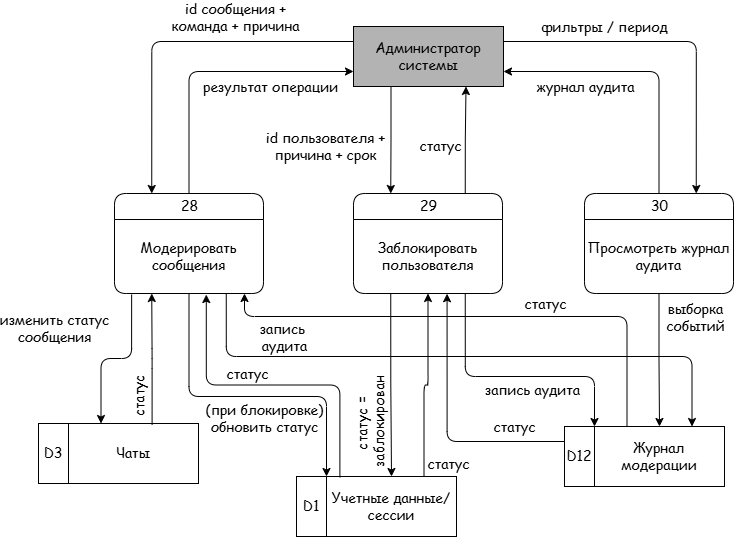

The diagram above was exported from draw.io. Its source (the exported page's mxGraphModel, read from the mxfile embedded in the PNG):
<mxGraphModel dx="1851" dy="626" grid="1" gridSize="10" guides="1" tooltips="1" connect="1" arrows="1" fold="1" page="1" pageScale="1" pageWidth="827" pageHeight="1169" math="0" shadow="0">
  <root>
    <mxCell id="0" />
    <mxCell id="1" parent="0" />
    <mxCell id="kQeDv_FgKtBOZgtp9JAP-2" parent="1" style="rounded=0;whiteSpace=wrap;html=1;shadow=0;glass=0;sketch=0;strokeWidth=1;fontFamily=Comic Sans MS;fontSize=14;fillColor=#B3B3B3;" value="Администратор системы" vertex="1">
      <mxGeometry height="60" width="150" x="339" y="40" as="geometry" />
    </mxCell>
    <mxCell id="kQeDv_FgKtBOZgtp9JAP-3" parent="1" style="swimlane;html=1;fontStyle=0;childLayout=stackLayout;horizontal=1;startSize=26;fillColor=none;horizontalStack=0;resizeParent=1;resizeLast=0;collapsible=0;marginBottom=0;swimlaneFillColor=none;align=center;rounded=1;shadow=0;comic=0;labelBackgroundColor=none;strokeWidth=1;fontFamily=Comic Sans MS;fontSize=14;swimlaneLine=1;sketch=0;glass=0;" value="28" vertex="1">
      <mxGeometry height="100" width="149" x="100" y="207" as="geometry">
        <mxRectangle height="26" width="50" x="470" y="185" as="alternateBounds" />
      </mxGeometry>
    </mxCell>
    <mxCell id="kQeDv_FgKtBOZgtp9JAP-4" parent="kQeDv_FgKtBOZgtp9JAP-3" style="text;html=1;strokeColor=none;fillColor=none;align=center;verticalAlign=middle;whiteSpace=wrap;rounded=0;shadow=1;glass=0;sketch=0;fontFamily=Comic Sans MS;fontSize=14;" value="&lt;div style=&quot;&quot;&gt;Модерировать сообщения&lt;/div&gt;" vertex="1">
      <mxGeometry height="74" width="149" y="26" as="geometry" />
    </mxCell>
    <mxCell id="kQeDv_FgKtBOZgtp9JAP-5" parent="1" style="swimlane;html=1;fontStyle=0;childLayout=stackLayout;horizontal=1;startSize=26;fillColor=none;horizontalStack=0;resizeParent=1;resizeLast=0;collapsible=0;marginBottom=0;swimlaneFillColor=none;align=center;rounded=1;shadow=0;comic=0;labelBackgroundColor=none;strokeWidth=1;fontFamily=Comic Sans MS;fontSize=14;swimlaneLine=1;sketch=0;glass=0;" value="29" vertex="1">
      <mxGeometry height="100" width="149" x="339" y="207" as="geometry">
        <mxRectangle height="26" width="50" x="470" y="185" as="alternateBounds" />
      </mxGeometry>
    </mxCell>
    <mxCell id="kQeDv_FgKtBOZgtp9JAP-6" parent="kQeDv_FgKtBOZgtp9JAP-5" style="text;html=1;strokeColor=none;fillColor=none;align=center;verticalAlign=middle;whiteSpace=wrap;rounded=0;shadow=1;glass=0;sketch=0;fontFamily=Comic Sans MS;fontSize=14;" value="Заблокировать пользователя" vertex="1">
      <mxGeometry height="74" width="149" y="26" as="geometry" />
    </mxCell>
    <mxCell id="kQeDv_FgKtBOZgtp9JAP-7" parent="1" style="swimlane;html=1;fontStyle=0;childLayout=stackLayout;horizontal=1;startSize=26;fillColor=none;horizontalStack=0;resizeParent=1;resizeLast=0;collapsible=0;marginBottom=0;swimlaneFillColor=none;align=center;rounded=1;shadow=0;comic=0;labelBackgroundColor=none;strokeWidth=1;fontFamily=Comic Sans MS;fontSize=14;swimlaneLine=1;sketch=0;glass=0;" value="30" vertex="1">
      <mxGeometry height="100" width="149" x="570" y="207" as="geometry">
        <mxRectangle height="26" width="50" x="470" y="185" as="alternateBounds" />
      </mxGeometry>
    </mxCell>
    <mxCell id="kQeDv_FgKtBOZgtp9JAP-8" parent="kQeDv_FgKtBOZgtp9JAP-7" style="text;html=1;strokeColor=none;fillColor=none;align=center;verticalAlign=middle;whiteSpace=wrap;rounded=0;shadow=1;glass=0;sketch=0;fontFamily=Comic Sans MS;fontSize=14;" value="&lt;div style=&quot;&quot;&gt;Просмотреть журнал аудита&lt;/div&gt;" vertex="1">
      <mxGeometry height="74" width="149" y="26" as="geometry" />
    </mxCell>
    <mxCell id="kQeDv_FgKtBOZgtp9JAP-11" connectable="0" parent="1" style="group;shadow=0;fontFamily=Comic Sans MS;fontSize=14;" value="" vertex="1">
      <mxGeometry height="60" width="160" x="550" y="440" as="geometry" />
    </mxCell>
    <mxCell id="kQeDv_FgKtBOZgtp9JAP-12" parent="kQeDv_FgKtBOZgtp9JAP-11" style="rounded=0;whiteSpace=wrap;html=1;shadow=0;glass=0;sketch=0;strokeWidth=1;fillColor=none;fontFamily=Comic Sans MS;fontSize=14;" value="Журнал модерации" vertex="1">
      <mxGeometry height="60" width="130" x="30" as="geometry" />
    </mxCell>
    <mxCell id="kQeDv_FgKtBOZgtp9JAP-13" parent="kQeDv_FgKtBOZgtp9JAP-11" style="rounded=0;whiteSpace=wrap;html=1;shadow=0;glass=0;sketch=0;strokeColor=#000000;strokeWidth=1;fillColor=none;fontFamily=Comic Sans MS;fontSize=14;" value="D12" vertex="1">
      <mxGeometry height="60" width="30" as="geometry" />
    </mxCell>
    <mxCell id="kQeDv_FgKtBOZgtp9JAP-14" connectable="0" parent="1" style="group;shadow=0;fontFamily=Comic Sans MS;fontSize=14;" value="" vertex="1">
      <mxGeometry height="60" width="160" x="282" y="490" as="geometry" />
    </mxCell>
    <mxCell id="kQeDv_FgKtBOZgtp9JAP-15" parent="kQeDv_FgKtBOZgtp9JAP-14" style="rounded=0;whiteSpace=wrap;html=1;shadow=0;glass=0;sketch=0;strokeWidth=1;fillColor=none;fontFamily=Comic Sans MS;fontSize=14;" value="Учетные данные/сессии" vertex="1">
      <mxGeometry height="60" width="130" x="30" as="geometry" />
    </mxCell>
    <mxCell id="kQeDv_FgKtBOZgtp9JAP-16" parent="kQeDv_FgKtBOZgtp9JAP-14" style="rounded=0;whiteSpace=wrap;html=1;shadow=0;glass=0;sketch=0;strokeColor=#000000;strokeWidth=1;fillColor=none;fontFamily=Comic Sans MS;fontSize=14;" value="D1" vertex="1">
      <mxGeometry height="60" width="30" as="geometry" />
    </mxCell>
    <mxCell id="kQeDv_FgKtBOZgtp9JAP-27" edge="1" parent="1" source="kQeDv_FgKtBOZgtp9JAP-2" style="endArrow=classic;html=1;fontFamily=Comic Sans MS;fontSize=14;edgeStyle=orthogonalEdgeStyle;startArrow=none;startFill=0;endFill=1;exitX=0;exitY=0.25;exitDx=0;exitDy=0;entryX=0.25;entryY=0;entryDx=0;entryDy=0;" target="kQeDv_FgKtBOZgtp9JAP-3" value="">
      <mxGeometry height="50" relative="1" width="50" as="geometry">
        <mxPoint x="370" y="523" as="sourcePoint" />
        <mxPoint x="460" y="523" as="targetPoint" />
      </mxGeometry>
    </mxCell>
    <mxCell id="kQeDv_FgKtBOZgtp9JAP-28" connectable="0" parent="kQeDv_FgKtBOZgtp9JAP-27" style="edgeLabel;html=1;align=center;verticalAlign=middle;resizable=0;points=[];fontSize=14;fontFamily=Comic Sans MS;labelBackgroundColor=none;" value="id сообщения +&lt;div&gt;команда + причина&lt;/div&gt;" vertex="1">
      <mxGeometry relative="1" x="0.3222" y="-1" as="geometry">
        <mxPoint x="84" y="-57" as="offset" />
      </mxGeometry>
    </mxCell>
    <mxCell id="rcptO57KfJ2auZekKAtv-1" connectable="0" parent="1" style="group;shadow=0;fontFamily=Comic Sans MS;fontSize=14;" value="" vertex="1">
      <mxGeometry height="60" width="160" x="24" y="437" as="geometry" />
    </mxCell>
    <mxCell id="rcptO57KfJ2auZekKAtv-2" parent="rcptO57KfJ2auZekKAtv-1" style="rounded=0;whiteSpace=wrap;html=1;shadow=0;glass=0;sketch=0;strokeWidth=1;fillColor=none;fontFamily=Comic Sans MS;fontSize=14;" value="Чаты" vertex="1">
      <mxGeometry height="60" width="130" x="30" as="geometry" />
    </mxCell>
    <mxCell id="rcptO57KfJ2auZekKAtv-3" parent="rcptO57KfJ2auZekKAtv-1" style="rounded=0;whiteSpace=wrap;html=1;shadow=0;glass=0;sketch=0;strokeColor=#000000;strokeWidth=1;fillColor=none;fontFamily=Comic Sans MS;fontSize=14;" value="D3" vertex="1">
      <mxGeometry height="60" width="30" as="geometry" />
    </mxCell>
    <mxCell id="rcptO57KfJ2auZekKAtv-5" edge="1" parent="1" source="kQeDv_FgKtBOZgtp9JAP-3" style="endArrow=classic;html=1;fontFamily=Comic Sans MS;fontSize=14;edgeStyle=orthogonalEdgeStyle;startArrow=none;startFill=0;endFill=1;exitX=0.5;exitY=0;exitDx=0;exitDy=0;entryX=0;entryY=0.75;entryDx=0;entryDy=0;" target="kQeDv_FgKtBOZgtp9JAP-2" value="">
      <mxGeometry height="50" relative="1" width="50" as="geometry">
        <mxPoint x="342" y="130" as="sourcePoint" />
        <mxPoint x="140" y="282" as="targetPoint" />
      </mxGeometry>
    </mxCell>
    <mxCell id="rcptO57KfJ2auZekKAtv-6" connectable="0" parent="rcptO57KfJ2auZekKAtv-5" style="edgeLabel;html=1;align=center;verticalAlign=middle;resizable=0;points=[];fontSize=14;fontFamily=Comic Sans MS;labelBackgroundColor=none;" value="&lt;div&gt;результат операции&lt;/div&gt;" vertex="1">
      <mxGeometry relative="1" x="0.3222" y="-1" as="geometry">
        <mxPoint x="14" y="14" as="offset" />
      </mxGeometry>
    </mxCell>
    <mxCell id="rcptO57KfJ2auZekKAtv-7" edge="1" parent="1" source="kQeDv_FgKtBOZgtp9JAP-2" style="endArrow=classic;html=1;fontFamily=Comic Sans MS;fontSize=14;edgeStyle=orthogonalEdgeStyle;startArrow=none;startFill=0;endFill=1;exitX=0.25;exitY=1;exitDx=0;exitDy=0;entryX=0.25;entryY=0;entryDx=0;entryDy=0;" target="kQeDv_FgKtBOZgtp9JAP-5" value="">
      <mxGeometry height="50" relative="1" width="50" as="geometry">
        <mxPoint x="180" y="252" as="sourcePoint" />
        <mxPoint x="344" y="130" as="targetPoint" />
      </mxGeometry>
    </mxCell>
    <mxCell id="rcptO57KfJ2auZekKAtv-8" connectable="0" parent="rcptO57KfJ2auZekKAtv-7" style="edgeLabel;html=1;align=center;verticalAlign=middle;resizable=0;points=[];fontSize=14;fontFamily=Comic Sans MS;labelBackgroundColor=none;" value="&lt;div&gt;id пользователя +&lt;/div&gt;&lt;div&gt;причина + срок&lt;/div&gt;" vertex="1">
      <mxGeometry relative="1" x="0.3222" y="-1" as="geometry">
        <mxPoint x="-65" y="-11" as="offset" />
      </mxGeometry>
    </mxCell>
    <mxCell id="rcptO57KfJ2auZekKAtv-9" edge="1" parent="1" source="kQeDv_FgKtBOZgtp9JAP-5" style="endArrow=classic;html=1;fontFamily=Comic Sans MS;fontSize=14;edgeStyle=orthogonalEdgeStyle;startArrow=none;startFill=0;endFill=1;exitX=0.75;exitY=0;exitDx=0;exitDy=0;entryX=0.75;entryY=1;entryDx=0;entryDy=0;" target="kQeDv_FgKtBOZgtp9JAP-2" value="">
      <mxGeometry height="50" relative="1" width="50" as="geometry">
        <mxPoint x="381" y="180" as="sourcePoint" />
        <mxPoint x="380" y="287" as="targetPoint" />
      </mxGeometry>
    </mxCell>
    <mxCell id="rcptO57KfJ2auZekKAtv-10" connectable="0" parent="rcptO57KfJ2auZekKAtv-9" style="edgeLabel;html=1;align=center;verticalAlign=middle;resizable=0;points=[];fontSize=14;fontFamily=Comic Sans MS;labelBackgroundColor=none;" value="статус" vertex="1">
      <mxGeometry relative="1" x="0.3222" y="-1" as="geometry">
        <mxPoint x="-27" y="23" as="offset" />
      </mxGeometry>
    </mxCell>
    <mxCell id="rcptO57KfJ2auZekKAtv-11" edge="1" parent="1" source="kQeDv_FgKtBOZgtp9JAP-7" style="endArrow=classic;html=1;fontFamily=Comic Sans MS;fontSize=14;edgeStyle=orthogonalEdgeStyle;startArrow=none;startFill=0;endFill=1;exitX=0.5;exitY=0;exitDx=0;exitDy=0;entryX=1;entryY=0.75;entryDx=0;entryDy=0;" target="kQeDv_FgKtBOZgtp9JAP-2" value="">
      <mxGeometry height="50" relative="1" width="50" as="geometry">
        <mxPoint x="170" y="282" as="sourcePoint" />
        <mxPoint x="334" y="160" as="targetPoint" />
      </mxGeometry>
    </mxCell>
    <mxCell id="rcptO57KfJ2auZekKAtv-12" connectable="0" parent="rcptO57KfJ2auZekKAtv-11" style="edgeLabel;html=1;align=center;verticalAlign=middle;resizable=0;points=[];fontSize=14;fontFamily=Comic Sans MS;labelBackgroundColor=none;" value="&lt;div&gt;журнал аудита&lt;/div&gt;" vertex="1">
      <mxGeometry relative="1" x="0.3222" y="-1" as="geometry">
        <mxPoint x="-13" y="16" as="offset" />
      </mxGeometry>
    </mxCell>
    <mxCell id="rcptO57KfJ2auZekKAtv-13" edge="1" parent="1" source="kQeDv_FgKtBOZgtp9JAP-2" style="endArrow=classic;html=1;fontFamily=Comic Sans MS;fontSize=14;edgeStyle=orthogonalEdgeStyle;startArrow=none;startFill=0;endFill=1;exitX=1;exitY=0.25;exitDx=0;exitDy=0;entryX=0.75;entryY=0;entryDx=0;entryDy=0;" target="kQeDv_FgKtBOZgtp9JAP-7" value="">
      <mxGeometry height="50" relative="1" width="50" as="geometry">
        <mxPoint x="240" y="202" as="sourcePoint" />
        <mxPoint x="404" y="80" as="targetPoint" />
      </mxGeometry>
    </mxCell>
    <mxCell id="rcptO57KfJ2auZekKAtv-14" connectable="0" parent="rcptO57KfJ2auZekKAtv-13" style="edgeLabel;html=1;align=center;verticalAlign=middle;resizable=0;points=[];fontSize=14;fontFamily=Comic Sans MS;labelBackgroundColor=none;" value="&lt;div&gt;фильтры / период&lt;/div&gt;" vertex="1">
      <mxGeometry relative="1" x="0.3222" y="-1" as="geometry">
        <mxPoint x="-91" y="-50" as="offset" />
      </mxGeometry>
    </mxCell>
    <mxCell id="rcptO57KfJ2auZekKAtv-16" edge="1" parent="1" source="kQeDv_FgKtBOZgtp9JAP-4" style="endArrow=classic;html=1;fontFamily=Comic Sans MS;fontSize=14;edgeStyle=orthogonalEdgeStyle;startArrow=none;startFill=0;endFill=1;exitX=0.115;exitY=1.014;exitDx=0;exitDy=0;entryX=0.25;entryY=0;entryDx=0;entryDy=0;exitPerimeter=0;" target="rcptO57KfJ2auZekKAtv-2" value="">
      <mxGeometry height="50" relative="1" width="50" as="geometry">
        <mxPoint x="371" y="130" as="sourcePoint" />
        <mxPoint x="370" y="237" as="targetPoint" />
      </mxGeometry>
    </mxCell>
    <mxCell id="rcptO57KfJ2auZekKAtv-17" connectable="0" parent="rcptO57KfJ2auZekKAtv-16" style="edgeLabel;html=1;align=center;verticalAlign=middle;resizable=0;points=[];fontSize=14;fontFamily=Comic Sans MS;labelBackgroundColor=none;" value="изменить статус&lt;div&gt;сообщения&lt;/div&gt;" vertex="1">
      <mxGeometry relative="1" x="0.3222" y="-1" as="geometry">
        <mxPoint x="-46" y="-41" as="offset" />
      </mxGeometry>
    </mxCell>
    <mxCell id="rcptO57KfJ2auZekKAtv-18" edge="1" parent="1" source="kQeDv_FgKtBOZgtp9JAP-4" style="endArrow=classic;html=1;fontFamily=Comic Sans MS;fontSize=14;edgeStyle=orthogonalEdgeStyle;startArrow=none;startFill=0;endFill=1;exitX=0.75;exitY=1;exitDx=0;exitDy=0;entryX=0.75;entryY=0;entryDx=0;entryDy=0;" target="kQeDv_FgKtBOZgtp9JAP-12" value="">
      <mxGeometry height="50" relative="1" width="50" as="geometry">
        <Array as="points">
          <mxPoint x="211.8" y="370" />
          <mxPoint x="677.5" y="370" />
        </Array>
        <mxPoint x="580" y="50" as="sourcePoint" />
        <mxPoint x="773" y="202" as="targetPoint" />
      </mxGeometry>
    </mxCell>
    <mxCell id="rcptO57KfJ2auZekKAtv-19" connectable="0" parent="rcptO57KfJ2auZekKAtv-18" style="edgeLabel;html=1;align=center;verticalAlign=middle;resizable=0;points=[];fontSize=14;fontFamily=Comic Sans MS;labelBackgroundColor=none;" value="&lt;div&gt;запись&amp;nbsp;&lt;/div&gt;&lt;div&gt;&lt;span style=&quot;background-color: transparent; color: light-dark(rgb(0, 0, 0), rgb(255, 255, 255));&quot;&gt;аудита&lt;/span&gt;&lt;/div&gt;" vertex="1">
      <mxGeometry relative="1" x="0.3222" y="-1" as="geometry">
        <mxPoint x="-275" y="-21" as="offset" />
      </mxGeometry>
    </mxCell>
    <mxCell id="rcptO57KfJ2auZekKAtv-20" edge="1" parent="1" source="kQeDv_FgKtBOZgtp9JAP-6" style="endArrow=classic;html=1;fontFamily=Comic Sans MS;fontSize=14;edgeStyle=orthogonalEdgeStyle;startArrow=none;startFill=0;endFill=1;exitX=0.75;exitY=1;exitDx=0;exitDy=0;entryX=1;entryY=0;entryDx=0;entryDy=0;" target="kQeDv_FgKtBOZgtp9JAP-13" value="">
      <mxGeometry height="50" relative="1" width="50" as="geometry">
        <Array as="points">
          <mxPoint x="450.8" y="390" />
          <mxPoint x="580" y="390" />
        </Array>
        <mxPoint x="381" y="120" as="sourcePoint" />
        <mxPoint x="380" y="227" as="targetPoint" />
      </mxGeometry>
    </mxCell>
    <mxCell id="rcptO57KfJ2auZekKAtv-21" connectable="0" parent="rcptO57KfJ2auZekKAtv-20" style="edgeLabel;html=1;align=center;verticalAlign=middle;resizable=0;points=[];fontSize=14;fontFamily=Comic Sans MS;labelBackgroundColor=none;" value="&lt;div&gt;запись&amp;nbsp;&lt;span style=&quot;background-color: transparent; color: light-dark(rgb(0, 0, 0), rgb(255, 255, 255));&quot;&gt;аудита&lt;/span&gt;&lt;/div&gt;" vertex="1">
      <mxGeometry relative="1" x="0.3222" y="-1" as="geometry">
        <mxPoint x="-23" y="12" as="offset" />
      </mxGeometry>
    </mxCell>
    <mxCell id="rcptO57KfJ2auZekKAtv-22" edge="1" parent="1" source="kQeDv_FgKtBOZgtp9JAP-8" style="endArrow=classic;html=1;fontFamily=Comic Sans MS;fontSize=14;edgeStyle=orthogonalEdgeStyle;startArrow=none;startFill=0;endFill=1;exitX=0.5;exitY=1;exitDx=0;exitDy=0;entryX=0.5;entryY=0;entryDx=0;entryDy=0;" target="kQeDv_FgKtBOZgtp9JAP-12" value="">
      <mxGeometry height="50" relative="1" width="50" as="geometry">
        <mxPoint x="371" y="150" as="sourcePoint" />
        <mxPoint x="370" y="257" as="targetPoint" />
      </mxGeometry>
    </mxCell>
    <mxCell id="rcptO57KfJ2auZekKAtv-23" connectable="0" parent="rcptO57KfJ2auZekKAtv-22" style="edgeLabel;html=1;align=center;verticalAlign=middle;resizable=0;points=[];fontSize=14;fontFamily=Comic Sans MS;labelBackgroundColor=none;" value="выборка&lt;div&gt;событий&lt;/div&gt;" vertex="1">
      <mxGeometry relative="1" x="0.3222" y="-1" as="geometry">
        <mxPoint x="36" y="-64" as="offset" />
      </mxGeometry>
    </mxCell>
    <mxCell id="rcptO57KfJ2auZekKAtv-24" edge="1" parent="1" source="kQeDv_FgKtBOZgtp9JAP-6" style="endArrow=classic;html=1;fontFamily=Comic Sans MS;fontSize=14;edgeStyle=orthogonalEdgeStyle;startArrow=none;startFill=0;endFill=1;exitX=0.25;exitY=1;exitDx=0;exitDy=0;entryX=0.5;entryY=0;entryDx=0;entryDy=0;" target="kQeDv_FgKtBOZgtp9JAP-15" value="">
      <mxGeometry height="50" relative="1" width="50" as="geometry">
        <mxPoint x="371" y="120" as="sourcePoint" />
        <mxPoint x="370" y="227" as="targetPoint" />
      </mxGeometry>
    </mxCell>
    <mxCell id="rcptO57KfJ2auZekKAtv-25" connectable="0" parent="rcptO57KfJ2auZekKAtv-24" style="edgeLabel;html=1;align=center;verticalAlign=middle;resizable=0;points=[];fontSize=14;fontFamily=Comic Sans MS;labelBackgroundColor=none;rotation=-90;" value="статус =&amp;nbsp;&lt;div&gt;заблокирован&lt;/div&gt;" vertex="1">
      <mxGeometry relative="1" x="0.3222" y="-1" as="geometry">
        <mxPoint x="-21" y="9" as="offset" />
      </mxGeometry>
    </mxCell>
    <mxCell id="rcptO57KfJ2auZekKAtv-26" edge="1" parent="1" source="kQeDv_FgKtBOZgtp9JAP-4" style="endArrow=classic;html=1;fontFamily=Comic Sans MS;fontSize=14;edgeStyle=orthogonalEdgeStyle;startArrow=none;startFill=0;endFill=1;exitX=0.5;exitY=1;exitDx=0;exitDy=0;entryX=0;entryY=0;entryDx=0;entryDy=0;" target="kQeDv_FgKtBOZgtp9JAP-15" value="">
      <mxGeometry height="50" relative="1" width="50" as="geometry">
        <Array as="points">
          <mxPoint x="174.5" y="410" />
          <mxPoint x="312" y="410" />
        </Array>
        <mxPoint x="371" y="150" as="sourcePoint" />
        <mxPoint x="370" y="257" as="targetPoint" />
      </mxGeometry>
    </mxCell>
    <mxCell id="rcptO57KfJ2auZekKAtv-27" connectable="0" parent="rcptO57KfJ2auZekKAtv-26" style="edgeLabel;html=1;align=center;verticalAlign=middle;resizable=0;points=[];fontSize=14;fontFamily=Comic Sans MS;labelBackgroundColor=none;" value="(при блокировке)&lt;div&gt;обновить статус&lt;/div&gt;" vertex="1">
      <mxGeometry relative="1" x="0.3222" y="-1" as="geometry">
        <mxPoint x="-34" y="20" as="offset" />
      </mxGeometry>
    </mxCell>
    <mxCell id="HzULsA4bcLjGFQTWOymh-1" edge="1" parent="1" source="rcptO57KfJ2auZekKAtv-2" style="endArrow=classic;html=1;fontFamily=Comic Sans MS;fontSize=14;edgeStyle=orthogonalEdgeStyle;startArrow=none;startFill=0;endFill=1;exitX=0.643;exitY=0.02;exitDx=0;exitDy=0;entryX=0.25;entryY=1;entryDx=0;entryDy=0;exitPerimeter=0;" target="kQeDv_FgKtBOZgtp9JAP-3" value="">
      <mxGeometry height="50" relative="1" width="50" as="geometry">
        <mxPoint x="739" y="400" as="sourcePoint" />
        <mxPoint x="590" y="400" as="targetPoint" />
      </mxGeometry>
    </mxCell>
    <mxCell id="HzULsA4bcLjGFQTWOymh-2" connectable="0" parent="HzULsA4bcLjGFQTWOymh-1" style="edgeLabel;html=1;align=center;verticalAlign=middle;resizable=0;points=[];fontSize=14;fontFamily=Comic Sans MS;labelBackgroundColor=none;rotation=-90;" value="статус" vertex="1">
      <mxGeometry relative="1" x="0.3222" y="-1" as="geometry">
        <mxPoint x="-14" y="59" as="offset" />
      </mxGeometry>
    </mxCell>
    <mxCell id="HzULsA4bcLjGFQTWOymh-3" edge="1" parent="1" source="kQeDv_FgKtBOZgtp9JAP-15" style="endArrow=classic;html=1;fontFamily=Comic Sans MS;fontSize=14;edgeStyle=orthogonalEdgeStyle;startArrow=none;startFill=0;endFill=1;exitX=0.103;exitY=0.013;exitDx=0;exitDy=0;entryX=0.616;entryY=1.014;entryDx=0;entryDy=0;entryPerimeter=0;exitPerimeter=0;" target="kQeDv_FgKtBOZgtp9JAP-4" value="">
      <mxGeometry height="50" relative="1" width="50" as="geometry">
        <mxPoint x="509" y="430" as="sourcePoint" />
        <mxPoint x="360" y="430" as="targetPoint" />
      </mxGeometry>
    </mxCell>
    <mxCell id="HzULsA4bcLjGFQTWOymh-4" connectable="0" parent="HzULsA4bcLjGFQTWOymh-3" style="edgeLabel;html=1;align=center;verticalAlign=middle;resizable=0;points=[];fontSize=14;fontFamily=Comic Sans MS;labelBackgroundColor=none;" value="статус" vertex="1">
      <mxGeometry relative="1" x="0.3222" y="-1" as="geometry">
        <mxPoint x="24" y="-10" as="offset" />
      </mxGeometry>
    </mxCell>
    <mxCell id="HzULsA4bcLjGFQTWOymh-5" edge="1" parent="1" source="kQeDv_FgKtBOZgtp9JAP-15" style="endArrow=classic;html=1;fontFamily=Comic Sans MS;fontSize=14;edgeStyle=orthogonalEdgeStyle;startArrow=none;startFill=0;endFill=1;exitX=0.75;exitY=0;exitDx=0;exitDy=0;entryX=0.5;entryY=1;entryDx=0;entryDy=0;" target="kQeDv_FgKtBOZgtp9JAP-6" value="">
      <mxGeometry height="50" relative="1" width="50" as="geometry">
        <mxPoint x="539" y="430" as="sourcePoint" />
        <mxPoint x="390" y="430" as="targetPoint" />
      </mxGeometry>
    </mxCell>
    <mxCell id="HzULsA4bcLjGFQTWOymh-6" connectable="0" parent="HzULsA4bcLjGFQTWOymh-5" style="edgeLabel;html=1;align=center;verticalAlign=middle;resizable=0;points=[];fontSize=14;fontFamily=Comic Sans MS;labelBackgroundColor=none;" value="статус" vertex="1">
      <mxGeometry relative="1" x="0.3222" y="-1" as="geometry">
        <mxPoint x="19" y="107" as="offset" />
      </mxGeometry>
    </mxCell>
    <mxCell id="HzULsA4bcLjGFQTWOymh-7" edge="1" parent="1" source="kQeDv_FgKtBOZgtp9JAP-12" style="endArrow=classic;html=1;fontFamily=Comic Sans MS;fontSize=14;edgeStyle=orthogonalEdgeStyle;startArrow=none;startFill=0;endFill=1;exitX=0.25;exitY=0;exitDx=0;exitDy=0;" value="">
      <mxGeometry height="50" relative="1" width="50" as="geometry">
        <Array as="points">
          <mxPoint x="612.5" y="330" />
          <mxPoint x="230" y="330" />
        </Array>
        <mxPoint x="679" y="520" as="sourcePoint" />
        <mxPoint x="230" y="307" as="targetPoint" />
      </mxGeometry>
    </mxCell>
    <mxCell id="HzULsA4bcLjGFQTWOymh-8" connectable="0" parent="HzULsA4bcLjGFQTWOymh-7" style="edgeLabel;html=1;align=center;verticalAlign=middle;resizable=0;points=[];fontSize=14;fontFamily=Comic Sans MS;labelBackgroundColor=none;" value="статус" vertex="1">
      <mxGeometry relative="1" x="0.3222" y="-1" as="geometry">
        <mxPoint x="149" y="-12" as="offset" />
      </mxGeometry>
    </mxCell>
    <mxCell id="HzULsA4bcLjGFQTWOymh-9" edge="1" parent="1" source="kQeDv_FgKtBOZgtp9JAP-13" style="endArrow=classic;html=1;fontFamily=Comic Sans MS;fontSize=14;edgeStyle=orthogonalEdgeStyle;startArrow=none;startFill=0;endFill=1;exitX=0;exitY=0.25;exitDx=0;exitDy=0;entryX=0.628;entryY=1.003;entryDx=0;entryDy=0;entryPerimeter=0;" target="kQeDv_FgKtBOZgtp9JAP-6" value="">
      <mxGeometry height="50" relative="1" width="50" as="geometry">
        <mxPoint x="679" y="430" as="sourcePoint" />
        <mxPoint x="530" y="430" as="targetPoint" />
      </mxGeometry>
    </mxCell>
    <mxCell id="HzULsA4bcLjGFQTWOymh-10" connectable="0" parent="HzULsA4bcLjGFQTWOymh-9" style="edgeLabel;html=1;align=center;verticalAlign=middle;resizable=0;points=[];fontSize=14;fontFamily=Comic Sans MS;labelBackgroundColor=none;" value="статус" vertex="1">
      <mxGeometry relative="1" x="0.3222" y="-1" as="geometry">
        <mxPoint x="66" y="43" as="offset" />
      </mxGeometry>
    </mxCell>
  </root>
</mxGraphModel>